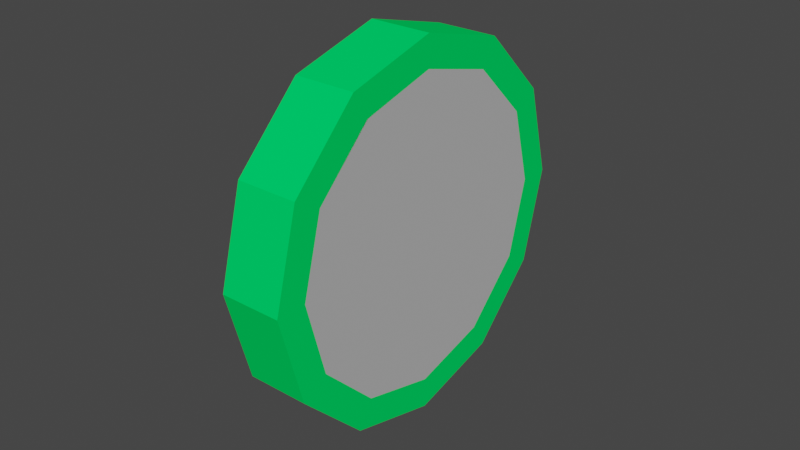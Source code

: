 # Source: Wheel.blend  (saved by Blender 3.6.11; exported with 4.5.12 LTS)
import bpy
from mathutils import Matrix  # noqa: F401  (used for matrix-valued properties, if any)

bpy.ops.wm.read_factory_settings(use_empty=True)
scene = bpy.context.scene
scene.name = 'Scene'

# ---- collections
col_collection = bpy.data.collections.new('Collection'); scene.collection.children.link(col_collection)

# ---- materials (node trees are filled in below, after node groups)
mat_material_002 = bpy.data.materials.new('Material.002')
mat_material_002.use_transparent_shadow = False
mat_material_002.diffuse_color = (0.0, 0.8, 0.12, 1.0)
mat_material_001 = bpy.data.materials.new('Material.001')
mat_material_001.use_transparent_shadow = False
mat_material_001.diffuse_color = (0.4878, 0.4878, 0.4878, 1.0)

# ---- material node trees

# ---- world
world_world = bpy.data.worlds.new('World'); scene.world = world_world
world_world.use_nodes = True; world_world.node_tree.nodes.clear()
_N = world_world.node_tree.nodes; _L = world_world.node_tree.links
n0 = _N.new('ShaderNodeOutputWorld'); n0.name = 'World Output'; n0.location = (300, 300)
n1 = _N.new('ShaderNodeBackground'); n1.name = 'Background'; n1.location = (10, 300)
n1.inputs[0].default_value = (0.05088, 0.05088, 0.05088, 1.0)
_L.new(n1.outputs[0], n0.inputs[0])
n0.is_active_output = True
world_world.color = (0.05088, 0.05088, 0.05088)
world_world.use_sun_shadow = False
world_world.sun_shadow_jitter_overblur = 0.0

# ---- meshes
me_cylinder_001 = bpy.data.meshes.new('Cylinder.001')
me_cylinder_001.from_pydata([(0.0, 0.06, -0.01), (0.0, 0.06, 0.01), (0.03, 0.05196, -0.01), (0.03, 0.05196, 0.01), (0.05196, 0.03, -0.01), (0.05196, 0.03, 0.01), (0.06, 0.0, -0.01), (0.06, 0.0, 0.01), (0.05196, -0.03, -0.01), (0.05196, -0.03, 0.01), (0.03, -0.05196, -0.01), (0.03, -0.05196, 0.01), (0.0, -0.06, -0.01), (0.0, -0.06, 0.01), (-0.03, -0.05196, -0.01), (-0.03, -0.05196, 0.01), (-0.05196, -0.03, -0.01), (-0.05196, -0.03, 0.01), (-0.06, 0.0, -0.01), (-0.06, 0.0, 0.01), (-0.05196, 0.03, -0.01), (-0.05196, 0.03, 0.01), (-0.03, 0.05196, -0.01), (-0.03, 0.05196, 0.01), (-0.0433, -0.02469, 0.01), (-0.05, 0.0, 0.01), (-0.0433, 0.025, 0.01), (-0.025, 0.0433, 0.01), (0.0, 0.05, 0.01), (0.025, 0.0433, 0.01), (0.0433, 0.025, 0.01), (0.05, 0.0, 0.01), (0.0433, -0.025, 0.01), (0.025, -0.0433, 0.01), (0.0, -0.05, 0.01), (-0.025, -0.0433, 0.01), (-0.05, 0.0, -0.01), (-0.0433, -0.025, -0.01), (-0.025, -0.0433, -0.01), (0.0, -0.05, -0.01), (0.025, -0.0433, -0.01), (0.0433, -0.025, -0.01), (0.05, 0.0, -0.01), (0.0433, 0.025, -0.01), (0.025, 0.0433, -0.01), (0.0, 0.05, -0.01), (-0.025, 0.0433, -0.01), (-0.0433, 0.025, -0.01)], [], [(0, 1, 3, 2), (2, 3, 5, 4), (4, 5, 7, 6), (6, 7, 9, 8), (8, 9, 11, 10), (10, 11, 13, 12), (12, 13, 15, 14), (14, 15, 17, 16), (16, 17, 19, 18), (18, 19, 21, 20), (20, 21, 23, 22), (22, 23, 1, 0), (19, 17, 24, 25), (25, 26, 21, 19), (26, 27, 23, 21), (27, 28, 1, 23), (28, 29, 3, 1), (29, 30, 5, 3), (30, 31, 7, 5), (31, 32, 9, 7), (32, 33, 11, 9), (33, 34, 13, 11), (34, 35, 15, 13), (15, 35, 24, 17), (18, 20, 47, 36), (36, 37, 16, 18), (37, 38, 14, 16), (38, 39, 12, 14), (39, 40, 10, 12), (40, 41, 8, 10), (41, 42, 6, 8), (42, 43, 4, 6), (43, 44, 2, 4), (44, 45, 0, 2), (45, 46, 22, 0), (22, 46, 47, 20)])
_uv = me_cylinder_001.uv_layers.new(name='UVMap')
_uv.uv.foreach_set('vector', [1.0, 0.5, 1.0, 1.0, 0.9167, 1.0, 0.9167, 0.5, 0.9167, 0.5, 0.9167, 1.0, 0.8333, 1.0, 0.8333, 0.5, 0.8333, 0.5, 0.8333, 1.0, 0.75, 1.0, 0.75, 0.5, 0.75, 0.5, 0.75, 1.0, 0.6667, 1.0, 0.6667, 0.5, 0.6667, 0.5, 0.6667, 1.0, 0.5833, 1.0, 0.5833, 0.5, 0.5833, 0.5, 0.5833, 1.0, 0.5, 1.0, 0.5, 0.5, 0.5, 0.5, 0.5, 1.0, 0.4167, 1.0, 0.4167, 0.5, 0.4167, 0.5, 0.4167, 1.0, 0.3333, 1.0, 0.3333, 0.5, 0.3333, 0.5, 0.3333, 1.0, 0.25, 1.0, 0.25, 0.5, 0.25, 0.5, 0.25, 1.0, 0.1667, 1.0, 0.1667, 0.5, 0.1667, 0.5, 0.1667, 1.0, 0.08333, 1.0, 0.08333, 0.5, 0.08333, 0.5, 0.08333, 1.0, 7.451e-08, 1.0, 7.451e-08, 0.5, 0.25, 1.0, 0.3333, 1.0, 0.0, 0.0, 0.0, 0.0, 0.0, 0.0, 0.0, 0.0, 0.1667, 1.0, 0.25, 1.0, 0.0, 0.0, 0.0, 0.0, 0.08333, 1.0, 0.1667, 1.0, 0.0, 0.0, 0.0, 0.0, 7.451e-08, 1.0, 0.08333, 1.0, 0.0, 0.0, 0.0, 0.0, 0.9167, 1.0, 7.451e-08, 1.0, 0.0, 0.0, 0.0, 0.0, 0.8333, 1.0, 0.9167, 1.0, 0.0, 0.0, 0.0, 0.0, 0.75, 1.0, 0.8333, 1.0, 0.0, 0.0, 0.0, 0.0, 0.6667, 1.0, 0.75, 1.0, 0.0, 0.0, 0.0, 0.0, 0.5833, 1.0, 0.6667, 1.0, 0.0, 0.0, 0.0, 0.0, 0.5, 1.0, 0.5833, 1.0, 0.0, 0.0, 0.0, 0.0, 0.4167, 1.0, 0.5, 1.0, 0.4167, 1.0, 0.0, 0.0, 0.0, 0.0, 0.3333, 1.0, 0.25, 0.5, 0.1667, 0.5, 0.0, 0.0, 0.0, 0.0, 0.0, 0.0, 0.0, 0.0, 0.3333, 0.5, 0.25, 0.5, 0.0, 0.0, 0.0, 0.0, 0.4167, 0.5, 0.3333, 0.5, 0.0, 0.0, 0.0, 0.0, 0.5, 0.5, 0.4167, 0.5, 0.0, 0.0, 0.0, 0.0, 0.5833, 0.5, 0.5, 0.5, 0.0, 0.0, 0.0, 0.0, 0.6667, 0.5, 0.5833, 0.5, 0.0, 0.0, 0.0, 0.0, 0.75, 0.5, 0.6667, 0.5, 0.0, 0.0, 0.0, 0.0, 0.8333, 0.5, 0.75, 0.5, 0.0, 0.0, 0.0, 0.0, 0.9167, 0.5, 0.8333, 0.5, 0.0, 0.0, 0.0, 0.0, 1.0, 0.5, 0.9167, 0.5, 0.0, 0.0, 0.0, 0.0, 0.08333, 0.5, 1.0, 0.5, 0.08333, 0.5, 0.0, 0.0, 0.0, 0.0, 0.1667, 0.5])
me_cylinder_001.materials.append(mat_material_002)
me_cylinder_001.update()
me_cylinder_002 = bpy.data.meshes.new('Cylinder.002')
me_cylinder_002.from_pydata([(0.0, 0.05, -0.01), (0.0, 0.05, 0.01), (0.025, 0.0433, -0.01), (0.025, 0.0433, 0.01), (0.0433, 0.025, -0.01), (0.0433, 0.025, 0.01), (0.05, 0.0, -0.01), (0.05, 0.0, 0.01), (0.0433, -0.025, -0.01), (0.0433, -0.025, 0.01), (0.025, -0.0433, -0.01), (0.025, -0.0433, 0.01), (0.0, -0.05, -0.01), (0.0, -0.05, 0.01), (-0.025, -0.0433, -0.01), (-0.025, -0.0433, 0.01), (-0.0433, -0.025, -0.01), (-0.0433, -0.025, 0.01), (-0.05, 0.0, -0.01), (-0.05, 0.0, 0.01), (-0.0433, 0.025, -0.01), (-0.0433, 0.025, 0.01), (-0.025, 0.0433, -0.01), (-0.025, 0.0433, 0.01)], [], [(3, 1, 23, 21, 19, 17, 15, 13, 11, 9, 7, 5), (0, 2, 4, 6, 8, 10, 12, 14, 16, 18, 20, 22)])
_uv = me_cylinder_002.uv_layers.new(name='UVMap')
_uv.uv.foreach_set('vector', [0.37, 0.4578, 0.25, 0.49, 0.13, 0.4578, 0.04215, 0.37, 0.01, 0.25, 0.04215, 0.13, 0.13, 0.04215, 0.25, 0.01, 0.37, 0.04215, 0.4578, 0.13, 0.49, 0.25, 0.4578, 0.37, 0.75, 0.49, 0.87, 0.4578, 0.9578, 0.37, 0.99, 0.25, 0.9578, 0.13, 0.87, 0.04215, 0.75, 0.01, 0.63, 0.04215, 0.5422, 0.13, 0.51, 0.25, 0.5422, 0.37, 0.63, 0.4578])
me_cylinder_002.materials.append(mat_material_001)
me_cylinder_002.update()

# ---- objects
ob_cylinder_001 = bpy.data.objects.new('Cylinder.001', me_cylinder_001)
ob_cylinder = bpy.data.objects.new('Cylinder', me_cylinder_002)

# ---- transforms, parenting, visibility, modifiers, constraints
ob_cylinder_001.location = (0.0, 0.0, 0.0)
ob_cylinder_001.rotation_euler = (0.0, 1.571, 0.0)
ob_cylinder.location = (0.0, 0.0, 0.0)
ob_cylinder.rotation_euler = (0.0, 1.571, 0.0)

# ---- collection membership
col_collection.objects.link(ob_cylinder_001)
col_collection.objects.link(ob_cylinder)

# ---- scene / render settings (as saved in the file)
scene.frame_start = 1; scene.frame_end = 250; scene.frame_set(1)
scene.render.engine = 'BLENDER_EEVEE_NEXT'
scene.cycles.sampling_pattern = 'TABULATED_SOBOL'
scene.view_settings.view_transform = 'Filmic'
bpy.context.view_layer.update()

# ---- added for rendering (the .blend has no active camera and no usable light): camera, sun
cam_auto = bpy.data.cameras.new('AutoCamera')
cam_auto.lens = 50.0
cam_auto.sensor_width = 36.0
cam_auto.clip_end = 1000.0
ob_auto_camera = bpy.data.objects.new('AutoCamera', cam_auto)
scene.collection.objects.link(ob_auto_camera)
ob_auto_camera.location = (0.185045, -0.222054, 0.148036)
ob_auto_camera.rotation_euler = (1.09748, -7.21219e-08, 0.694738)
scene.camera = ob_auto_camera
light_auto_sun = bpy.data.lights.new('AutoSun', 'SUN')
light_auto_sun.energy = 3.0
light_auto_sun.angle = 0.0523599
ob_auto_sun = bpy.data.objects.new('AutoSun', light_auto_sun)
scene.collection.objects.link(ob_auto_sun)
ob_auto_sun.rotation_euler = (0.872665, 0.174533, 0.523599)
bpy.context.view_layer.update()
